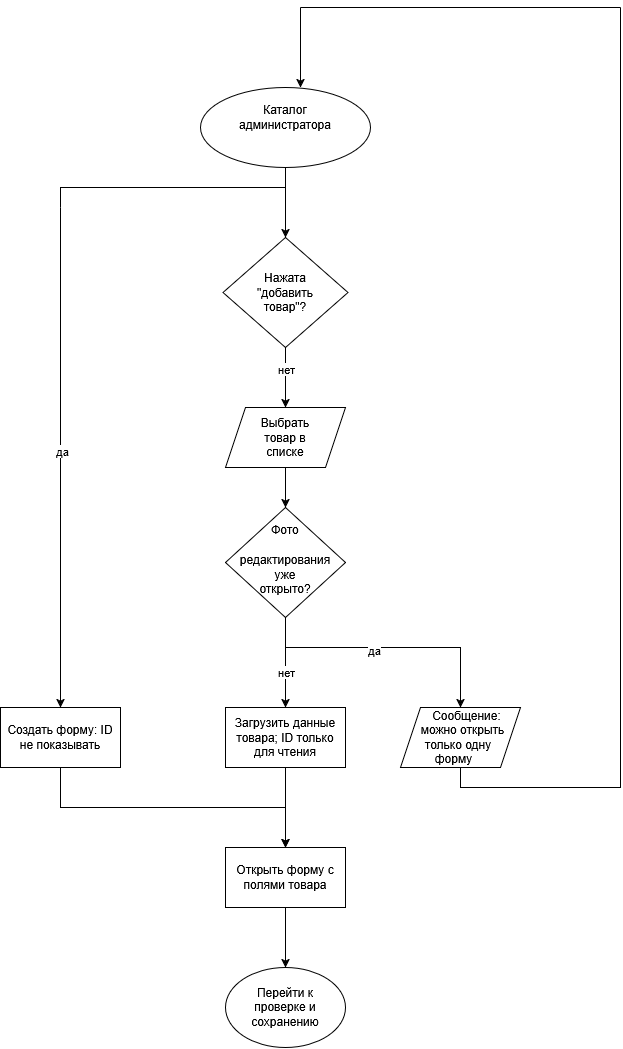

The diagram above was exported from draw.io. Its source (the exported page's mxGraphModel, read from the mxfile embedded in the PNG):
<mxGraphModel dx="691" dy="786" grid="1" gridSize="10" guides="1" tooltips="1" connect="1" arrows="1" fold="1" page="1" pageScale="1" pageWidth="827" pageHeight="1169" math="0" shadow="0">
  <root>
    <mxCell id="0" />
    <mxCell id="1" parent="0" />
    <mxCell id="mnxgfy3XpGJcHmoRSYqH-8" edge="1" parent="1" source="mnxgfy3XpGJcHmoRSYqH-2" style="edgeStyle=orthogonalEdgeStyle;rounded=0;orthogonalLoop=1;jettySize=auto;html=1;entryX=0.5;entryY=0;entryDx=0;entryDy=0;" target="mnxgfy3XpGJcHmoRSYqH-6">
      <mxGeometry relative="1" as="geometry" />
    </mxCell>
    <mxCell id="mnxgfy3XpGJcHmoRSYqH-32" edge="1" parent="1" source="mnxgfy3XpGJcHmoRSYqH-2" style="edgeStyle=orthogonalEdgeStyle;rounded=0;orthogonalLoop=1;jettySize=auto;html=1;exitX=0.5;exitY=1;exitDx=0;exitDy=0;endArrow=none;endFill=0;">
      <mxGeometry relative="1" as="geometry">
        <mxPoint x="120" y="240" as="targetPoint" />
      </mxGeometry>
    </mxCell>
    <mxCell id="mnxgfy3XpGJcHmoRSYqH-2" parent="1" style="ellipse;whiteSpace=wrap;html=1;shapeInside=1;" value="" vertex="1">
      <mxGeometry height="80" width="170" x="260" y="120" as="geometry" />
    </mxCell>
    <mxCell id="mnxgfy3XpGJcHmoRSYqH-3" parent="1" style="text;html=1;whiteSpace=wrap;strokeColor=none;fillColor=none;align=center;verticalAlign=middle;rounded=0;" value="Каталог администратора" vertex="1">
      <mxGeometry height="30" width="60" x="315" y="135" as="geometry" />
    </mxCell>
    <mxCell id="mnxgfy3XpGJcHmoRSYqH-11" edge="1" parent="1" source="mnxgfy3XpGJcHmoRSYqH-6" style="edgeStyle=orthogonalEdgeStyle;rounded=0;orthogonalLoop=1;jettySize=auto;html=1;exitX=0.5;exitY=1;exitDx=0;exitDy=0;entryX=0.5;entryY=0;entryDx=0;entryDy=0;" target="mnxgfy3XpGJcHmoRSYqH-9">
      <mxGeometry relative="1" as="geometry" />
    </mxCell>
    <mxCell id="mnxgfy3XpGJcHmoRSYqH-30" connectable="0" parent="mnxgfy3XpGJcHmoRSYqH-11" style="edgeLabel;html=1;align=center;verticalAlign=middle;resizable=0;points=[];" value="нет" vertex="1">
      <mxGeometry relative="1" x="-0.3" as="geometry">
        <mxPoint as="offset" />
      </mxGeometry>
    </mxCell>
    <mxCell id="mnxgfy3XpGJcHmoRSYqH-6" parent="1" style="rhombus;whiteSpace=wrap;html=1;shapeInside=1;" value="" vertex="1">
      <mxGeometry height="110" width="125" x="282.5" y="270" as="geometry" />
    </mxCell>
    <mxCell id="mnxgfy3XpGJcHmoRSYqH-7" parent="1" style="text;html=1;whiteSpace=wrap;strokeColor=none;fillColor=none;align=center;verticalAlign=middle;rounded=0;" value="Нажата &quot;добавить товар&quot;?" vertex="1">
      <mxGeometry height="30" width="60" x="315" y="310" as="geometry" />
    </mxCell>
    <mxCell id="mnxgfy3XpGJcHmoRSYqH-13" edge="1" parent="1" source="mnxgfy3XpGJcHmoRSYqH-9" style="edgeStyle=orthogonalEdgeStyle;rounded=0;orthogonalLoop=1;jettySize=auto;html=1;exitX=0.5;exitY=1;exitDx=0;exitDy=0;entryX=0.5;entryY=0;entryDx=0;entryDy=0;" target="mnxgfy3XpGJcHmoRSYqH-12">
      <mxGeometry relative="1" as="geometry" />
    </mxCell>
    <mxCell id="mnxgfy3XpGJcHmoRSYqH-9" parent="1" style="shape=parallelogram;perimeter=parallelogramPerimeter;whiteSpace=wrap;html=1;shapeInside=1;fixedSize=1;" value="" vertex="1">
      <mxGeometry height="60" width="120" x="285" y="440" as="geometry" />
    </mxCell>
    <mxCell id="mnxgfy3XpGJcHmoRSYqH-10" parent="1" style="text;html=1;whiteSpace=wrap;strokeColor=none;fillColor=none;align=center;verticalAlign=middle;rounded=0;" value="Выбрать товар в списке" vertex="1">
      <mxGeometry height="30" width="60" x="315" y="455" as="geometry" />
    </mxCell>
    <mxCell id="mnxgfy3XpGJcHmoRSYqH-18" edge="1" parent="1" source="mnxgfy3XpGJcHmoRSYqH-12" style="edgeStyle=orthogonalEdgeStyle;rounded=0;orthogonalLoop=1;jettySize=auto;html=1;" target="mnxgfy3XpGJcHmoRSYqH-15" value="">
      <mxGeometry relative="1" as="geometry" />
    </mxCell>
    <mxCell id="mnxgfy3XpGJcHmoRSYqH-28" connectable="0" parent="mnxgfy3XpGJcHmoRSYqH-18" style="edgeLabel;html=1;align=center;verticalAlign=middle;resizable=0;points=[];" value="нет" vertex="1">
      <mxGeometry relative="1" x="0.2" as="geometry">
        <mxPoint as="offset" />
      </mxGeometry>
    </mxCell>
    <mxCell id="mnxgfy3XpGJcHmoRSYqH-19" edge="1" parent="1" source="mnxgfy3XpGJcHmoRSYqH-12" style="edgeStyle=orthogonalEdgeStyle;rounded=0;orthogonalLoop=1;jettySize=auto;html=1;exitX=0.5;exitY=1;exitDx=0;exitDy=0;" target="mnxgfy3XpGJcHmoRSYqH-14">
      <mxGeometry relative="1" as="geometry">
        <Array as="points">
          <mxPoint x="345" y="680" />
          <mxPoint x="520" y="680" />
        </Array>
      </mxGeometry>
    </mxCell>
    <mxCell id="mnxgfy3XpGJcHmoRSYqH-29" connectable="0" parent="mnxgfy3XpGJcHmoRSYqH-19" style="edgeLabel;html=1;align=center;verticalAlign=middle;resizable=0;points=[];" value="да" vertex="1">
      <mxGeometry relative="1" x="-0.1094" y="-2" as="geometry">
        <mxPoint as="offset" />
      </mxGeometry>
    </mxCell>
    <mxCell id="mnxgfy3XpGJcHmoRSYqH-12" parent="1" style="rhombus;whiteSpace=wrap;html=1;shapeInside=1;" value="Фото редактирования уже открыто?" vertex="1">
      <mxGeometry height="110" width="120" x="285" y="540" as="geometry" />
    </mxCell>
    <mxCell id="mnxgfy3XpGJcHmoRSYqH-20" edge="1" parent="1" source="mnxgfy3XpGJcHmoRSYqH-14" style="edgeStyle=orthogonalEdgeStyle;rounded=0;orthogonalLoop=1;jettySize=auto;html=1;exitX=0.5;exitY=1;exitDx=0;exitDy=0;endArrow=none;endFill=0;startArrow=none;startFill=0;curved=0;">
      <mxGeometry relative="1" as="geometry">
        <mxPoint x="680" y="40" as="targetPoint" />
      </mxGeometry>
    </mxCell>
    <mxCell id="mnxgfy3XpGJcHmoRSYqH-14" parent="1" style="shape=parallelogram;perimeter=parallelogramPerimeter;whiteSpace=wrap;html=1;shapeInside=1;fixedSize=1;" value="Сообщение: можно открыть только одну форму" vertex="1">
      <mxGeometry height="60" width="120" x="460" y="740" as="geometry" />
    </mxCell>
    <mxCell id="mnxgfy3XpGJcHmoRSYqH-37" edge="1" parent="1" source="mnxgfy3XpGJcHmoRSYqH-15" style="edgeStyle=orthogonalEdgeStyle;rounded=0;orthogonalLoop=1;jettySize=auto;html=1;exitX=0.5;exitY=1;exitDx=0;exitDy=0;entryX=0.5;entryY=0;entryDx=0;entryDy=0;" target="mnxgfy3XpGJcHmoRSYqH-35">
      <mxGeometry relative="1" as="geometry" />
    </mxCell>
    <mxCell id="mnxgfy3XpGJcHmoRSYqH-15" parent="1" style="rounded=0;whiteSpace=wrap;html=1;" value="Загрузить данные товара; ID только для чтения" vertex="1">
      <mxGeometry height="60" width="120" x="285" y="740" as="geometry" />
    </mxCell>
    <mxCell id="mnxgfy3XpGJcHmoRSYqH-26" edge="1" parent="1" style="endArrow=none;html=1;rounded=0;" value="">
      <mxGeometry height="50" relative="1" width="50" as="geometry">
        <mxPoint x="360" y="40" as="sourcePoint" />
        <mxPoint x="680" y="40" as="targetPoint" />
      </mxGeometry>
    </mxCell>
    <mxCell id="mnxgfy3XpGJcHmoRSYqH-27" edge="1" parent="1" style="endArrow=classic;html=1;rounded=0;" value="">
      <mxGeometry height="50" relative="1" width="50" as="geometry">
        <mxPoint x="360" y="40" as="sourcePoint" />
        <mxPoint x="360" y="120" as="targetPoint" />
      </mxGeometry>
    </mxCell>
    <mxCell id="mnxgfy3XpGJcHmoRSYqH-36" edge="1" parent="1" source="mnxgfy3XpGJcHmoRSYqH-31" style="edgeStyle=orthogonalEdgeStyle;rounded=0;orthogonalLoop=1;jettySize=auto;html=1;exitX=0.5;exitY=1;exitDx=0;exitDy=0;entryX=0.5;entryY=0;entryDx=0;entryDy=0;" target="mnxgfy3XpGJcHmoRSYqH-35">
      <mxGeometry relative="1" as="geometry" />
    </mxCell>
    <mxCell id="mnxgfy3XpGJcHmoRSYqH-31" parent="1" style="rounded=0;whiteSpace=wrap;html=1;" value="Создать форму: ID не показывать" vertex="1">
      <mxGeometry height="60" width="120" x="60" y="740" as="geometry" />
    </mxCell>
    <mxCell id="mnxgfy3XpGJcHmoRSYqH-33" edge="1" parent="1" style="endArrow=classic;html=1;rounded=0;entryX=0.5;entryY=0;entryDx=0;entryDy=0;" target="mnxgfy3XpGJcHmoRSYqH-31" value="">
      <mxGeometry height="50" relative="1" width="50" as="geometry">
        <mxPoint x="120" y="240" as="sourcePoint" />
        <mxPoint x="70" y="310" as="targetPoint" />
      </mxGeometry>
    </mxCell>
    <mxCell id="mnxgfy3XpGJcHmoRSYqH-34" connectable="0" parent="mnxgfy3XpGJcHmoRSYqH-33" style="edgeLabel;html=1;align=center;verticalAlign=middle;resizable=0;points=[];" value="да" vertex="1">
      <mxGeometry relative="1" x="-0.028" y="1" as="geometry">
        <mxPoint as="offset" />
      </mxGeometry>
    </mxCell>
    <mxCell id="mnxgfy3XpGJcHmoRSYqH-39" edge="1" parent="1" source="mnxgfy3XpGJcHmoRSYqH-35" style="edgeStyle=orthogonalEdgeStyle;rounded=0;orthogonalLoop=1;jettySize=auto;html=1;exitX=0.5;exitY=1;exitDx=0;exitDy=0;entryX=0.5;entryY=0;entryDx=0;entryDy=0;" target="mnxgfy3XpGJcHmoRSYqH-38">
      <mxGeometry relative="1" as="geometry" />
    </mxCell>
    <mxCell id="mnxgfy3XpGJcHmoRSYqH-35" parent="1" style="rounded=0;whiteSpace=wrap;html=1;" value="Открыть форму с полями товара" vertex="1">
      <mxGeometry height="60" width="120" x="285" y="880" as="geometry" />
    </mxCell>
    <mxCell id="mnxgfy3XpGJcHmoRSYqH-38" parent="1" style="ellipse;whiteSpace=wrap;html=1;shapeInside=1;" value="Перейти к проверке и сохранению" vertex="1">
      <mxGeometry height="80" width="120" x="285" y="1000" as="geometry" />
    </mxCell>
  </root>
</mxGraphModel>